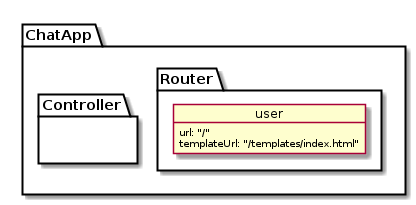

The diagram above was rendered by PlantUML. Its source (embedded in the PNG):
@startuml

    package "ChatApp" {

        package Router {


                        object user {
                          url: "/"
                          templateUrl: "/templates/index.html"
                        }


                     }

        package Controller {

        }




        }




@enduml